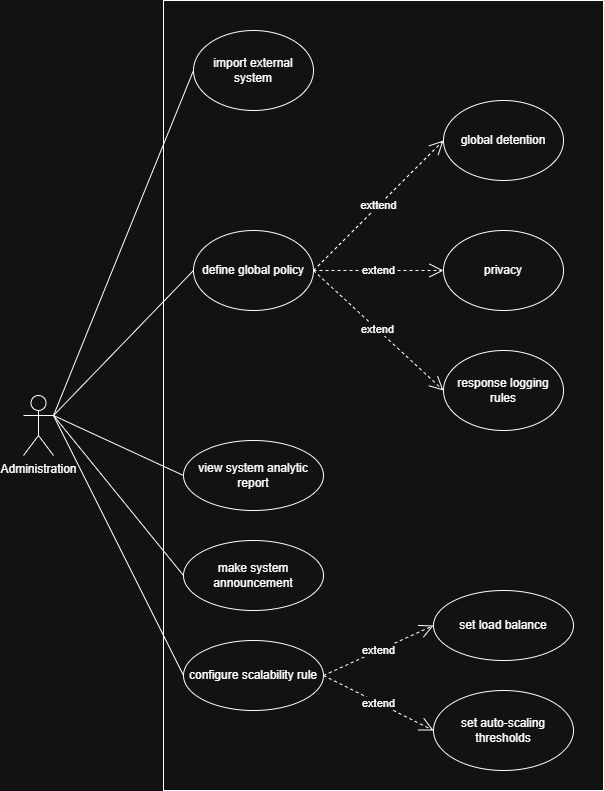

The diagram above was exported from draw.io. Its source (the exported page's mxGraphModel, read from the mxfile embedded in the PNG):
<mxGraphModel dx="1971" dy="811" grid="1" gridSize="10" guides="1" tooltips="1" connect="1" arrows="1" fold="1" page="1" pageScale="1" pageWidth="850" pageHeight="1100" math="0" shadow="0">
  <root>
    <mxCell id="0" />
    <mxCell id="1" parent="0" />
    <mxCell id="cJBfOOUXvy00lrUxlc4k-1" value="" style="rounded=0;whiteSpace=wrap;html=1;" vertex="1" parent="1">
      <mxGeometry x="190" y="90" width="440" height="790" as="geometry" />
    </mxCell>
    <mxCell id="cJBfOOUXvy00lrUxlc4k-2" value="import external system" style="ellipse;whiteSpace=wrap;html=1;" vertex="1" parent="1">
      <mxGeometry x="220" y="120" width="120" height="80" as="geometry" />
    </mxCell>
    <mxCell id="cJBfOOUXvy00lrUxlc4k-3" value="define global policy" style="ellipse;whiteSpace=wrap;html=1;" vertex="1" parent="1">
      <mxGeometry x="220" y="320" width="120" height="80" as="geometry" />
    </mxCell>
    <mxCell id="cJBfOOUXvy00lrUxlc4k-4" value="global detention" style="ellipse;whiteSpace=wrap;html=1;" vertex="1" parent="1">
      <mxGeometry x="470" y="190" width="120" height="80" as="geometry" />
    </mxCell>
    <mxCell id="cJBfOOUXvy00lrUxlc4k-5" value="privacy" style="ellipse;whiteSpace=wrap;html=1;" vertex="1" parent="1">
      <mxGeometry x="470" y="320" width="120" height="80" as="geometry" />
    </mxCell>
    <mxCell id="cJBfOOUXvy00lrUxlc4k-6" value="response logging rules" style="ellipse;whiteSpace=wrap;html=1;" vertex="1" parent="1">
      <mxGeometry x="470" y="440" width="120" height="80" as="geometry" />
    </mxCell>
    <mxCell id="cJBfOOUXvy00lrUxlc4k-7" value="exttend" style="endArrow=open;endSize=12;dashed=1;html=1;rounded=0;entryX=0;entryY=0.5;entryDx=0;entryDy=0;exitX=1;exitY=0.5;exitDx=0;exitDy=0;" edge="1" parent="1" source="cJBfOOUXvy00lrUxlc4k-3" target="cJBfOOUXvy00lrUxlc4k-4">
      <mxGeometry width="160" relative="1" as="geometry">
        <mxPoint x="-10" y="230" as="sourcePoint" />
        <mxPoint x="150" y="230" as="targetPoint" />
      </mxGeometry>
    </mxCell>
    <mxCell id="cJBfOOUXvy00lrUxlc4k-9" value="extend" style="endArrow=open;endSize=12;dashed=1;html=1;rounded=0;entryX=0;entryY=0.5;entryDx=0;entryDy=0;exitX=1;exitY=0.5;exitDx=0;exitDy=0;" edge="1" parent="1" source="cJBfOOUXvy00lrUxlc4k-3" target="cJBfOOUXvy00lrUxlc4k-6">
      <mxGeometry width="160" relative="1" as="geometry">
        <mxPoint x="380" y="280" as="sourcePoint" />
        <mxPoint x="410" y="230" as="targetPoint" />
      </mxGeometry>
    </mxCell>
    <mxCell id="cJBfOOUXvy00lrUxlc4k-10" value="extend" style="endArrow=open;endSize=12;dashed=1;html=1;rounded=0;entryX=0;entryY=0.5;entryDx=0;entryDy=0;exitX=1;exitY=0.5;exitDx=0;exitDy=0;" edge="1" parent="1" source="cJBfOOUXvy00lrUxlc4k-3" target="cJBfOOUXvy00lrUxlc4k-5">
      <mxGeometry width="160" relative="1" as="geometry">
        <mxPoint x="410" y="280" as="sourcePoint" />
        <mxPoint x="440" y="230" as="targetPoint" />
      </mxGeometry>
    </mxCell>
    <mxCell id="cJBfOOUXvy00lrUxlc4k-12" value="view system analytic report" style="ellipse;whiteSpace=wrap;html=1;" vertex="1" parent="1">
      <mxGeometry x="210" y="530" width="140" height="70" as="geometry" />
    </mxCell>
    <mxCell id="cJBfOOUXvy00lrUxlc4k-13" value="make system announcement" style="ellipse;whiteSpace=wrap;html=1;" vertex="1" parent="1">
      <mxGeometry x="210" y="630" width="140" height="70" as="geometry" />
    </mxCell>
    <mxCell id="cJBfOOUXvy00lrUxlc4k-14" value="configure scalability rule" style="ellipse;whiteSpace=wrap;html=1;" vertex="1" parent="1">
      <mxGeometry x="210" y="730" width="140" height="70" as="geometry" />
    </mxCell>
    <mxCell id="cJBfOOUXvy00lrUxlc4k-15" value="set load balance" style="ellipse;whiteSpace=wrap;html=1;" vertex="1" parent="1">
      <mxGeometry x="460" y="680" width="140" height="70" as="geometry" />
    </mxCell>
    <mxCell id="cJBfOOUXvy00lrUxlc4k-16" value="set auto-scaling thresholds" style="ellipse;whiteSpace=wrap;html=1;" vertex="1" parent="1">
      <mxGeometry x="460" y="780" width="140" height="80" as="geometry" />
    </mxCell>
    <mxCell id="cJBfOOUXvy00lrUxlc4k-17" value="extend" style="endArrow=open;endSize=12;dashed=1;html=1;rounded=0;entryX=0;entryY=0.5;entryDx=0;entryDy=0;exitX=1;exitY=0.5;exitDx=0;exitDy=0;" edge="1" parent="1" source="cJBfOOUXvy00lrUxlc4k-14" target="cJBfOOUXvy00lrUxlc4k-15">
      <mxGeometry width="160" relative="1" as="geometry">
        <mxPoint x="410" y="730" as="sourcePoint" />
        <mxPoint x="570" y="730" as="targetPoint" />
      </mxGeometry>
    </mxCell>
    <mxCell id="cJBfOOUXvy00lrUxlc4k-18" value="extend" style="endArrow=open;endSize=12;dashed=1;html=1;rounded=0;entryX=0;entryY=0.5;entryDx=0;entryDy=0;exitX=1;exitY=0.5;exitDx=0;exitDy=0;" edge="1" parent="1" source="cJBfOOUXvy00lrUxlc4k-14" target="cJBfOOUXvy00lrUxlc4k-16">
      <mxGeometry width="160" relative="1" as="geometry">
        <mxPoint x="240" y="980" as="sourcePoint" />
        <mxPoint x="400" y="980" as="targetPoint" />
      </mxGeometry>
    </mxCell>
    <mxCell id="cJBfOOUXvy00lrUxlc4k-19" value="Administration" style="shape=umlActor;verticalLabelPosition=bottom;verticalAlign=top;html=1;" vertex="1" parent="1">
      <mxGeometry x="50" y="485" width="30" height="60" as="geometry" />
    </mxCell>
    <mxCell id="cJBfOOUXvy00lrUxlc4k-20" value="" style="endArrow=none;html=1;rounded=0;entryX=0;entryY=0.5;entryDx=0;entryDy=0;exitX=1;exitY=0.3333333333333333;exitDx=0;exitDy=0;exitPerimeter=0;" edge="1" parent="1" source="cJBfOOUXvy00lrUxlc4k-19" target="cJBfOOUXvy00lrUxlc4k-2">
      <mxGeometry width="50" height="50" relative="1" as="geometry">
        <mxPoint x="30" y="680" as="sourcePoint" />
        <mxPoint x="80" y="630" as="targetPoint" />
      </mxGeometry>
    </mxCell>
    <mxCell id="cJBfOOUXvy00lrUxlc4k-21" value="" style="endArrow=none;html=1;rounded=0;entryX=0;entryY=0.5;entryDx=0;entryDy=0;exitX=1;exitY=0.3333333333333333;exitDx=0;exitDy=0;exitPerimeter=0;" edge="1" parent="1" source="cJBfOOUXvy00lrUxlc4k-19" target="cJBfOOUXvy00lrUxlc4k-3">
      <mxGeometry width="50" height="50" relative="1" as="geometry">
        <mxPoint x="70" y="680" as="sourcePoint" />
        <mxPoint x="120" y="630" as="targetPoint" />
      </mxGeometry>
    </mxCell>
    <mxCell id="cJBfOOUXvy00lrUxlc4k-22" value="" style="endArrow=none;html=1;rounded=0;entryX=0;entryY=0.5;entryDx=0;entryDy=0;exitX=1;exitY=0.3333333333333333;exitDx=0;exitDy=0;exitPerimeter=0;" edge="1" parent="1" source="cJBfOOUXvy00lrUxlc4k-19" target="cJBfOOUXvy00lrUxlc4k-12">
      <mxGeometry width="50" height="50" relative="1" as="geometry">
        <mxPoint x="80" y="500" as="sourcePoint" />
        <mxPoint x="80" y="610" as="targetPoint" />
      </mxGeometry>
    </mxCell>
    <mxCell id="cJBfOOUXvy00lrUxlc4k-23" value="" style="endArrow=none;html=1;rounded=0;entryX=0;entryY=0.5;entryDx=0;entryDy=0;exitX=1;exitY=0.3333333333333333;exitDx=0;exitDy=0;exitPerimeter=0;" edge="1" parent="1" source="cJBfOOUXvy00lrUxlc4k-19" target="cJBfOOUXvy00lrUxlc4k-13">
      <mxGeometry width="50" height="50" relative="1" as="geometry">
        <mxPoint x="50" y="690" as="sourcePoint" />
        <mxPoint x="100" y="640" as="targetPoint" />
      </mxGeometry>
    </mxCell>
    <mxCell id="cJBfOOUXvy00lrUxlc4k-24" value="" style="endArrow=none;html=1;rounded=0;entryX=0;entryY=0.5;entryDx=0;entryDy=0;exitX=1;exitY=0.3333333333333333;exitDx=0;exitDy=0;exitPerimeter=0;" edge="1" parent="1" source="cJBfOOUXvy00lrUxlc4k-19" target="cJBfOOUXvy00lrUxlc4k-14">
      <mxGeometry width="50" height="50" relative="1" as="geometry">
        <mxPoint x="60" y="750" as="sourcePoint" />
        <mxPoint x="110" y="700" as="targetPoint" />
      </mxGeometry>
    </mxCell>
  </root>
</mxGraphModel>